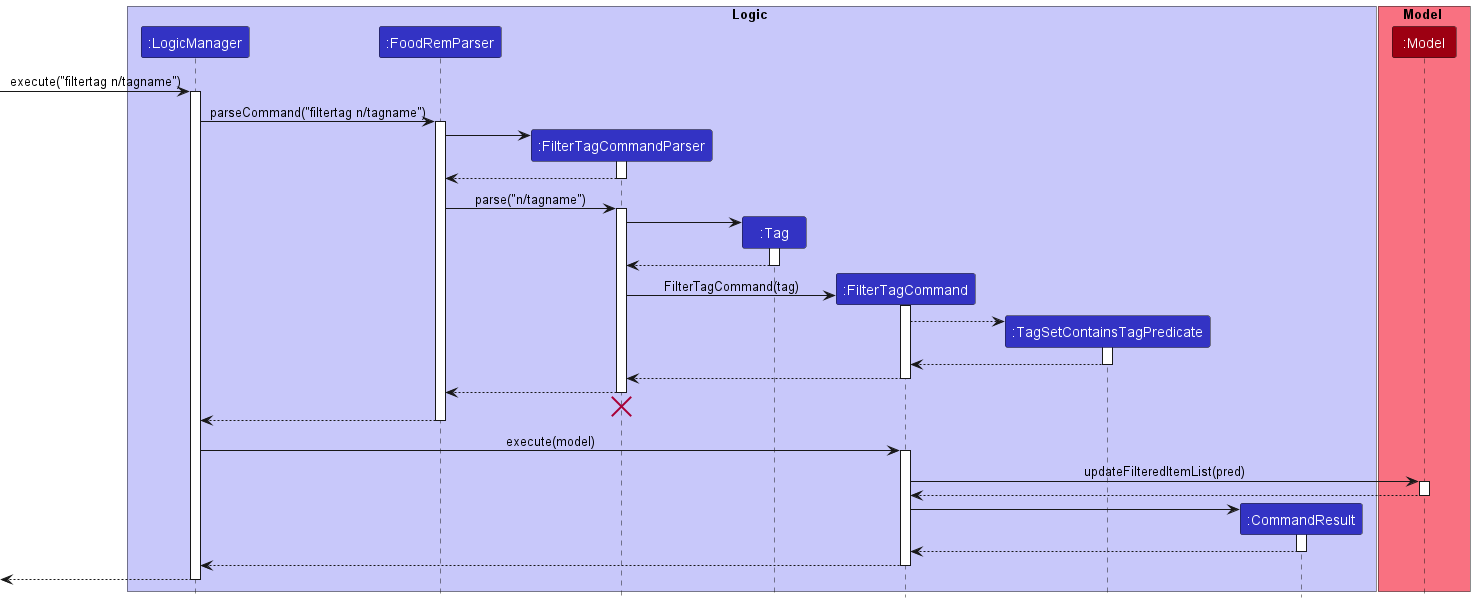

The diagram above was rendered by PlantUML. Its source (embedded in the PNG):
@startuml
!include style.puml

box Logic LOGIC_COLOR_T1
participant ":LogicManager" as LogicManager LOGIC_COLOR
participant ":FoodRemParser" as FoodRemParser LOGIC_COLOR
participant ":FilterTagCommandParser" as FilterTagCommandParser LOGIC_COLOR
participant ":Tag" as Tag LOGIC_COLOR
participant ":FilterTagCommand" as FilterTagCommand LOGIC_COLOR
participant ":TagSetContainsTagPredicate" as TagSetContainsTagPredicate LOGIC_COLOR
participant ":CommandResult" as CommandResult LOGIC_COLOR


end box

box Model MODEL_COLOR_T1
participant ":Model" as Model MODEL_COLOR
end box

[-> LogicManager : execute("filtertag n/tagname")
activate LogicManager

LogicManager -> FoodRemParser : parseCommand("filtertag n/tagname")
activate FoodRemParser

create FilterTagCommandParser
FoodRemParser -> FilterTagCommandParser
activate FilterTagCommandParser


FilterTagCommandParser --> FoodRemParser
deactivate FilterTagCommandParser


FoodRemParser -> FilterTagCommandParser : parse("n/tagname")
activate FilterTagCommandParser

create Tag
FilterTagCommandParser -> Tag
activate Tag
Tag --> FilterTagCommandParser
deactivate Tag

create FilterTagCommand
FilterTagCommandParser -> FilterTagCommand : FilterTagCommand(tag)
activate FilterTagCommand

create TagSetContainsTagPredicate
FilterTagCommand --> TagSetContainsTagPredicate
activate TagSetContainsTagPredicate

TagSetContainsTagPredicate --> FilterTagCommand
deactivate TagSetContainsTagPredicate

FilterTagCommand --> FilterTagCommandParser :
deactivate FilterTagCommand

FilterTagCommandParser --> FoodRemParser :
deactivate FilterTagCommandParser

'Hidden arrow to position the destroy marker below the end of the activation bar.
FilterTagCommandParser -[hidden]-> FoodRemParser
destroy FilterTagCommandParser

FoodRemParser --> LogicManager :
deactivate FoodRemParser

LogicManager -> FilterTagCommand : execute(model)
activate FilterTagCommand


FilterTagCommand -> Model : updateFilteredItemList(pred)
activate Model

Model --> FilterTagCommand
deactivate Model

create CommandResult
FilterTagCommand -> CommandResult
activate CommandResult

CommandResult --> FilterTagCommand
deactivate CommandResult

FilterTagCommand --> LogicManager
deactivate FilterTagCommand

[<--LogicManager
deactivate LogicManager
@enduml